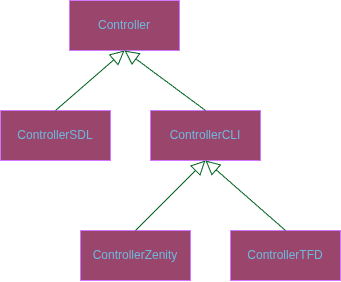

The diagram above was exported from draw.io. Its source (the exported page's mxGraphModel, read from the mxfile embedded in the PNG):
<mxGraphModel dx="1188" dy="659" grid="1" gridSize="10" guides="1" tooltips="1" connect="1" arrows="1" fold="1" page="1" pageScale="1" pageWidth="827" pageHeight="1169" math="0" shadow="0">
  <root>
    <mxCell id="0" />
    <mxCell id="1" parent="0" />
    <mxCell id="Ry2SKB_Q54r9e7iL33Mp-1" value="Controller" style="html=1;whiteSpace=wrap;labelBackgroundColor=none;fillColor=#F694C1;strokeColor=#AF45ED;fontColor=#095C86;" vertex="1" parent="1">
      <mxGeometry x="359" y="50" width="110" height="50" as="geometry" />
    </mxCell>
    <mxCell id="Ry2SKB_Q54r9e7iL33Mp-2" value="ControllerCLI" style="html=1;whiteSpace=wrap;labelBackgroundColor=none;fillColor=#F694C1;strokeColor=#AF45ED;fontColor=#095C86;" vertex="1" parent="1">
      <mxGeometry x="440" y="160" width="110" height="50" as="geometry" />
    </mxCell>
    <mxCell id="Ry2SKB_Q54r9e7iL33Mp-3" value="ControllerSDL" style="html=1;whiteSpace=wrap;labelBackgroundColor=none;fillColor=#F694C1;strokeColor=#AF45ED;fontColor=#095C86;" vertex="1" parent="1">
      <mxGeometry x="290" y="160" width="110" height="50" as="geometry" />
    </mxCell>
    <mxCell id="Ry2SKB_Q54r9e7iL33Mp-4" value="ControllerZenity" style="html=1;whiteSpace=wrap;labelBackgroundColor=none;fillColor=#F694C1;strokeColor=#AF45ED;fontColor=#095C86;" vertex="1" parent="1">
      <mxGeometry x="370" y="280" width="110" height="50" as="geometry" />
    </mxCell>
    <mxCell id="Ry2SKB_Q54r9e7iL33Mp-5" value="ControllerTFD" style="html=1;whiteSpace=wrap;labelBackgroundColor=none;fillColor=#F694C1;strokeColor=#AF45ED;fontColor=#095C86;" vertex="1" parent="1">
      <mxGeometry x="520" y="280" width="110" height="50" as="geometry" />
    </mxCell>
    <mxCell id="Ry2SKB_Q54r9e7iL33Mp-7" value="" style="endArrow=block;endFill=0;endSize=12;html=1;rounded=0;exitX=0.5;exitY=0;exitDx=0;exitDy=0;labelBackgroundColor=none;fontColor=default;jumpSize=10;startSize=10;strokeColor=#60E696;" edge="1" parent="1" source="Ry2SKB_Q54r9e7iL33Mp-3">
      <mxGeometry width="160" relative="1" as="geometry">
        <mxPoint x="330" y="170" as="sourcePoint" />
        <mxPoint x="414" y="100" as="targetPoint" />
        <Array as="points" />
      </mxGeometry>
    </mxCell>
    <mxCell id="Ry2SKB_Q54r9e7iL33Mp-10" value="" style="endArrow=block;endFill=0;endSize=12;html=1;rounded=0;exitX=0.5;exitY=0;exitDx=0;exitDy=0;entryX=0.5;entryY=1;entryDx=0;entryDy=0;labelBackgroundColor=none;fontColor=default;jumpSize=20;startSize=20;fillColor=#F694C1;strokeColor=#60E696;shadow=0;flowAnimation=0;" edge="1" parent="1" source="Ry2SKB_Q54r9e7iL33Mp-2" target="Ry2SKB_Q54r9e7iL33Mp-1">
      <mxGeometry width="160" relative="1" as="geometry">
        <mxPoint x="490" y="170" as="sourcePoint" />
        <mxPoint x="410" y="100" as="targetPoint" />
        <Array as="points" />
      </mxGeometry>
    </mxCell>
    <mxCell id="Ry2SKB_Q54r9e7iL33Mp-11" value="" style="endArrow=block;endFill=0;endSize=12;html=1;rounded=0;exitX=0.5;exitY=0;exitDx=0;exitDy=0;entryX=0.5;entryY=1;entryDx=0;entryDy=0;labelBackgroundColor=none;fontColor=default;jumpSize=10;startSize=10;fillColor=#F694C1;strokeColor=#60E696;" edge="1" parent="1" source="Ry2SKB_Q54r9e7iL33Mp-4" target="Ry2SKB_Q54r9e7iL33Mp-2">
      <mxGeometry width="160" relative="1" as="geometry">
        <mxPoint x="330" y="290" as="sourcePoint" />
        <mxPoint x="490" y="290" as="targetPoint" />
      </mxGeometry>
    </mxCell>
    <mxCell id="Ry2SKB_Q54r9e7iL33Mp-12" value="" style="endArrow=block;endFill=0;endSize=12;html=1;rounded=0;exitX=0.5;exitY=0;exitDx=0;exitDy=0;entryX=0.5;entryY=1;entryDx=0;entryDy=0;labelBackgroundColor=none;fontColor=default;jumpSize=10;startSize=10;fillColor=#F694C1;strokeColor=#60E696;" edge="1" parent="1" source="Ry2SKB_Q54r9e7iL33Mp-5" target="Ry2SKB_Q54r9e7iL33Mp-2">
      <mxGeometry width="160" relative="1" as="geometry">
        <mxPoint x="330" y="290" as="sourcePoint" />
        <mxPoint x="500" y="220" as="targetPoint" />
        <Array as="points" />
      </mxGeometry>
    </mxCell>
    <mxCell id="Ry2SKB_Q54r9e7iL33Mp-14" value="" style="edgeLabel;html=1;align=center;verticalAlign=middle;resizable=0;points=[];strokeColor=#AF45ED;fontColor=#095C86;fillColor=#F694C1;labelBackgroundColor=none;" vertex="1" connectable="0" parent="Ry2SKB_Q54r9e7iL33Mp-12">
      <mxGeometry x="-0.0054" y="-2" relative="1" as="geometry">
        <mxPoint as="offset" />
      </mxGeometry>
    </mxCell>
  </root>
</mxGraphModel>